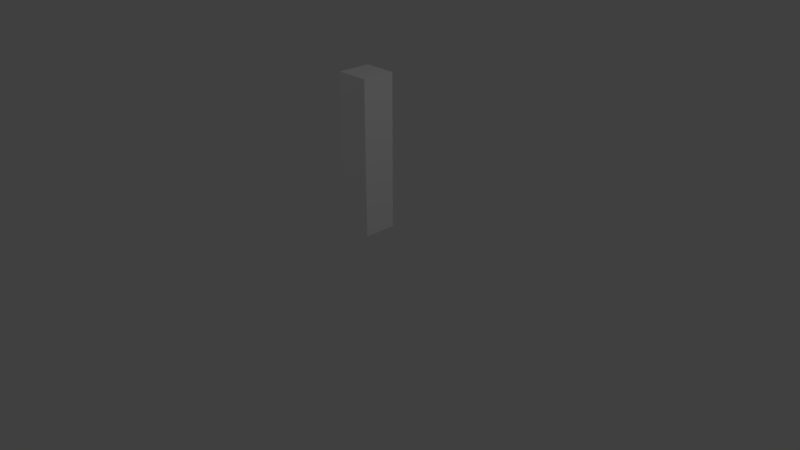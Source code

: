 # Source: fencePost_LOD1.blend  (saved by Blender 2.78.0; exported with 4.5.12 LTS)
import bpy
from mathutils import Matrix  # noqa: F401  (used for matrix-valued properties, if any)

bpy.ops.wm.read_factory_settings(use_empty=True)
scene = bpy.context.scene
scene.name = 'Scene'

# ---- collections
col_collection_1 = bpy.data.collections.new('Collection 1'); scene.collection.children.link(col_collection_1)

# ---- world
world_world = bpy.data.worlds.new('World'); scene.world = world_world
world_world.color = (0.05088, 0.05088, 0.05088)
world_world.use_sun_shadow = False
world_world.sun_shadow_jitter_overblur = 0.0
world_world.cycles.sampling_method = 'MANUAL'

# ---- cameras
cam_camera = bpy.data.cameras.new('Camera')
cam_camera.clip_end = 100.0
cam_camera.lens = 35.0
cam_camera.sensor_width = 32.0
cam_camera.sensor_height = 18.0
cam_camera.ortho_scale = 7.314
cam_camera.dof.focus_distance = 0.0
cam_camera.dof.aperture_fstop = 128.0

# ---- lights
light_lamp_003 = bpy.data.lights.new('Lamp.003', 'POINT')
light_lamp_003.transmission_factor = 0.0
light_lamp_003.cutoff_distance = 30.0
light_lamp_003.use_shadow = False
light_lamp_003.energy = 100.0
light_lamp_003.shadow_buffer_clip_start = 1.001
light_lamp_003.shadow_soft_size = 0.1
light_lamp_003.shadow_maximum_resolution = 0.006
light_lamp_003.use_absolute_resolution = True
light_lamp_002 = bpy.data.lights.new('Lamp.002', 'POINT')
light_lamp_002.transmission_factor = 0.0
light_lamp_002.cutoff_distance = 30.0
light_lamp_002.energy = 100.0
light_lamp_002.shadow_buffer_clip_start = 1.001
light_lamp_002.shadow_soft_size = 0.1
light_lamp_002.shadow_maximum_resolution = 0.006
light_lamp_002.use_absolute_resolution = True
light_lamp_001 = bpy.data.lights.new('Lamp.001', 'POINT')
light_lamp_001.transmission_factor = 0.0
light_lamp_001.cutoff_distance = 30.0
light_lamp_001.energy = 100.0
light_lamp_001.shadow_buffer_clip_start = 1.001
light_lamp_001.shadow_soft_size = 0.1
light_lamp_001.shadow_maximum_resolution = 0.006
light_lamp_001.use_absolute_resolution = True
light_lamp = bpy.data.lights.new('Lamp', 'POINT')
light_lamp.transmission_factor = 0.0
light_lamp.cutoff_distance = 30.0
light_lamp.use_shadow = False
light_lamp.energy = 100.0
light_lamp.shadow_buffer_clip_start = 1.001
light_lamp.shadow_soft_size = 0.1
light_lamp.shadow_maximum_resolution = 0.006
light_lamp.use_absolute_resolution = True

# ---- meshes
me_cube = bpy.data.meshes.new('Cube')
me_cube.from_pydata([(-0.2168, -0.2168, -0.004475), (-0.2168, 0.2168, -0.004475), (0.2168, -0.2168, -0.004475), (0.2168, 0.2168, -0.004475), (-0.2168, -0.2168, 1.995), (-0.2168, 0.2168, 1.995), (0.2168, -0.2168, 1.995), (0.2168, 0.2168, 1.995)], [], [(1, 3, 2, 0), (5, 4, 6, 7), (0, 4, 5, 1), (3, 7, 6, 2), (2, 6, 4, 0), (1, 5, 7, 3)])
me_cube.use_remesh_preserve_volume = False
me_cube.use_remesh_preserve_attributes = False
me_cube.use_mirror_vertex_groups = False
me_cube.update()

# ---- objects
ob_cube = bpy.data.objects.new('Cube', me_cube)
ob_lamp_003 = bpy.data.objects.new('Lamp.003', light_lamp_003)
ob_lamp_002 = bpy.data.objects.new('Lamp.002', light_lamp_002)
ob_lamp_001 = bpy.data.objects.new('Lamp.001', light_lamp_001)
ob_lamp = bpy.data.objects.new('Lamp', light_lamp)
ob_camera = bpy.data.objects.new('Camera', cam_camera)

# ---- transforms, parenting, visibility, modifiers, constraints
ob_cube.location = (0.0, 0.0, 0.0)
ob_cube.lineart.crease_threshold = 0.0
ob_lamp_003.location = (10.02, -11.75, 7.035)
ob_lamp_003.rotation_euler = (0.6503, 0.05522, 1.866)
ob_lamp_003.lock_rotations_4d = False
ob_lamp_003.empty_display_type = 'ARROWS'
ob_lamp_003.color = (0.0, 0.0, 0.0, 0.0)
ob_lamp_003.lineart.crease_threshold = 0.0
ob_lamp_002.location = (-7.416, 6.566, -0.1908)
ob_lamp_002.rotation_euler = (0.6503, 0.05522, 1.866)
ob_lamp_002.lock_rotations_4d = False
ob_lamp_002.empty_display_type = 'ARROWS'
ob_lamp_002.color = (0.0, 0.0, 0.0, 0.0)
ob_lamp_002.lineart.crease_threshold = 0.0
ob_lamp_001.location = (-7.416, -4.561, 8.07)
ob_lamp_001.rotation_euler = (0.6503, 0.05522, 1.866)
ob_lamp_001.lock_rotations_4d = False
ob_lamp_001.empty_display_type = 'ARROWS'
ob_lamp_001.color = (0.0, 0.0, 0.0, 0.0)
ob_lamp_001.lineart.crease_threshold = 0.0
ob_lamp.location = (5.902, 1.005, 5.904)
ob_lamp.rotation_euler = (0.6503, 0.05522, 1.866)
ob_lamp.lock_rotations_4d = False
ob_lamp.empty_display_type = 'ARROWS'
ob_lamp.color = (0.0, 0.0, 0.0, 0.0)
ob_lamp.lineart.crease_threshold = 0.0
ob_camera.location = (7.481, -6.508, 4.934)
ob_camera.rotation_euler = (1.109, 0.0, 0.8149)
ob_camera.lock_rotations_4d = False
ob_camera.empty_display_type = 'ARROWS'
ob_camera.color = (0.0, 0.0, 0.0, 0.0)
ob_camera.display_type = 'WIRE'
ob_camera.lineart.crease_threshold = 0.0

# ---- collection membership
col_collection_1.objects.link(ob_cube)
col_collection_1.objects.link(ob_lamp_003)
col_collection_1.objects.link(ob_lamp_002)
col_collection_1.objects.link(ob_lamp_001)
col_collection_1.objects.link(ob_lamp)
col_collection_1.objects.link(ob_camera)

# ---- scene / render settings (as saved in the file)
scene.camera = ob_camera
scene.frame_start = 1; scene.frame_end = 250; scene.frame_set(0)
scene.render.engine = 'BLENDER_EEVEE_NEXT'
scene.render.image_settings.color_depth = '16'
scene.render.dither_intensity = 0.0
scene.render.film_transparent = True
scene.cycles.use_denoising = False
scene.cycles.samples = 128
scene.cycles.sampling_pattern = 'TABULATED_SOBOL'
scene.cycles.light_sampling_threshold = 0.0
scene.cycles.use_adaptive_sampling = False
scene.cycles.use_light_tree = False
scene.cycles.blur_glossy = 0.0
scene.cycles.sample_clamp_indirect = 0.0
scene.view_settings.view_transform = 'Standard'
bpy.context.view_layer.update()
